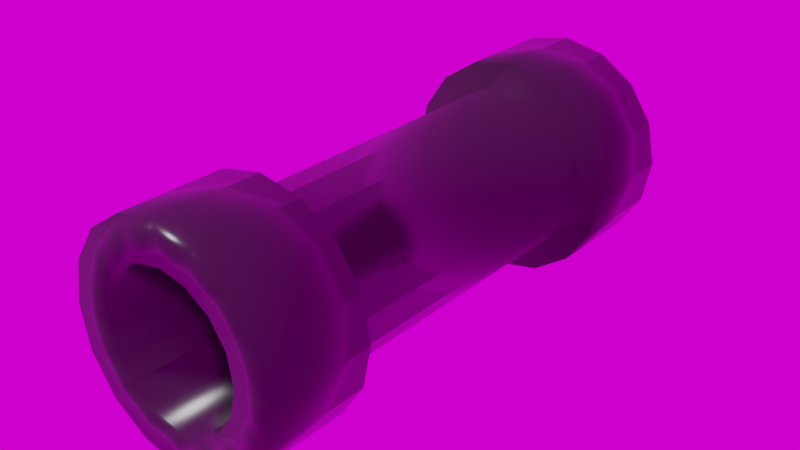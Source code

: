 # Source: Cannon_hitbox.blend  (saved by Blender 2.79.0; exported with 4.5.12 LTS)
import bpy
from mathutils import Matrix  # noqa: F401  (used for matrix-valued properties, if any)

bpy.ops.wm.read_factory_settings(use_empty=True)
scene = bpy.context.scene
scene.name = 'Scene'

# ---- collections
col_collection_1 = bpy.data.collections.new('Collection 1'); scene.collection.children.link(col_collection_1)

# ---- images (referenced by path relative to the original .blend; pixels are not part of the script)
import os
ASSET_DIR = os.environ.get("B2B_ASSET_DIR", "")  # directory of the original .blend (textures are referenced by path, not embedded)
HERE = os.path.dirname(os.path.abspath(__file__))  # packed textures are extracted next to this script under _unpacked/

def load_image(name, relpath, width, height, colorspace="sRGB"):
    """Load a texture the original file referenced (path relative to the .blend, or extracted next to this script)."""
    p = next((c for c in (os.path.join(HERE, relpath), os.path.join(ASSET_DIR, relpath)) if relpath and os.path.exists(c)), "")
    if p:
        img = bpy.data.images.load(p, check_existing=True)
        img.name = name
    else:  # same state as the original file: an image datablock whose file is absent (Cycles renders it pink)
        img = bpy.data.images.new(name, width, height)
        img.source = "FILE"
        img.filepath = "//" + (relpath or name)
    img.colorspace_settings.name = colorspace
    return img
img_texturescom_pano011_exr = load_image('TexturesCom_Pano011.exr', 'TexturesCom_Pano011.exr', 1024, 1024, 'Linear Rec.709')

# ---- materials (node trees are filled in below, after node groups)
mat_cannon_metal = bpy.data.materials.new('Cannon metal')
mat_cannon_metal.alpha_threshold = 0.0
mat_cannon_metal.roughness = 0.5

# ---- material node trees
mat_cannon_metal.use_nodes = True; mat_cannon_metal.node_tree.nodes.clear()
_N = mat_cannon_metal.node_tree.nodes; _L = mat_cannon_metal.node_tree.links
n0 = _N.new('ShaderNodeOutputMaterial'); n0.name = 'Material Output'; n0.location = (300, 300)
n1 = _N.new('ShaderNodeBsdfPrincipled'); n1.name = 'Principled BSDF'; n1.location = (10, 300)
n1.width = 150
n1.subsurface_method = 'BURLEY'
n1.inputs[0].default_value = (0.0272, 0.0272, 0.0272, 1.0)
n1.inputs[2].default_value = 0.2
n1.inputs[3].default_value = 1.45
n1.inputs[9].default_value = (1.0, 1.0, 1.0)
_L.new(n1.outputs[0], n0.inputs[0])
n0.is_active_output = True

# ---- world
world_world = bpy.data.worlds.new('World'); scene.world = world_world
world_world.use_nodes = True; world_world.node_tree.nodes.clear()
_N = world_world.node_tree.nodes; _L = world_world.node_tree.links
n0 = _N.new('ShaderNodeOutputWorld'); n0.name = 'World Output'; n0.location = (300, 300)
n1 = _N.new('ShaderNodeBackground'); n1.name = 'Background'; n1.location = (10, 300)
n2 = _N.new('ShaderNodeTexEnvironment'); n2.name = 'Environment Texture'; n2.location = (-180, 300)
n2.width = 140
n2.image = img_texturescom_pano011_exr
_L.new(n1.outputs[0], n0.inputs[0])
_L.new(n2.outputs[0], n1.inputs[0])
n0.is_active_output = True
world_world.color = (0.05088, 0.05088, 0.05088)
world_world.use_sun_shadow = False
world_world.sun_shadow_jitter_overblur = 0.0
world_world.cycles.sampling_method = 'MANUAL'

# ---- lights
light_sun = bpy.data.lights.new('Sun', 'SUN')
light_sun.transmission_factor = 0.0
light_sun.angle = 0.1993
light_sun.energy = 1.0
light_sun.shadow_buffer_clip_start = 0.5
light_sun.shadow_soft_size = 0.1
light_sun.shadow_cascade_max_distance = 1000.0

# ---- meshes
me_cylinder = bpy.data.meshes.new('Cylinder')
me_cylinder.from_pydata([(1.49e-08, 0.8385, 1.248), (0.3209, 0.7747, 1.248), (0.5929, 0.5929, 1.248), (0.7747, 0.3209, 1.248), (0.8385, 1.555e-07, 1.248), (0.7747, -0.3209, 1.248), (0.5929, -0.5929, 1.248), (0.3209, -0.7747, 1.248), (-2.533e-07, -0.8385, 1.248), (-0.3209, -0.7747, 1.248), (-0.5929, -0.5929, 1.248), (-0.7747, -0.3209, 1.248), (-0.8385, 9.239e-07, 1.248), (-0.7747, 0.3209, 1.248), (-0.5929, 0.5929, 1.248), (-0.3209, 0.7747, 1.248), (-0.2755, -0.6652, 2.017), (-1.932e-07, -0.72, 2.017), (0.2755, -0.6652, 2.017), (4.145e-08, 0.72, 2.017), (0.2755, 0.6652, 2.017), (0.5091, 0.5091, 2.017), (0.6652, 0.2755, 2.017), (0.72, 2.666e-07, 2.017), (0.6652, -0.2755, 2.017), (0.5091, -0.5091, 2.017), (-0.5091, -0.5091, 2.017), (-0.6652, -0.2755, 2.017), (-0.72, 9.09e-07, 2.017), (-0.6652, 0.2755, 2.017), (-0.5091, 0.5091, 2.017), (-0.2755, 0.6652, 2.017), (0.7902, 0.7902, 2.017), (-0.4277, -1.032, 2.017), (-0.4277, 1.032, 2.017), (0.4277, 1.032, 2.017), (-3.625e-07, -1.118, 2.017), (-0.7902, 0.7902, 2.017), (1.606e-09, 1.118, 2.017), (0.4277, -1.032, 2.017), (-1.032, 0.4277, 2.017), (0.7902, -0.7902, 2.017), (-1.118, 1.11e-06, 2.017), (-0.7902, -0.7902, 2.017), (1.032, 0.4277, 2.017), (-1.032, -0.4277, 2.017), (1.118, 1.149e-07, 2.017), (1.032, -0.4277, 2.017), (0.7902, 0.7902, 1.248), (-0.4277, -1.032, 1.248), (-0.4277, 1.032, 1.248), (0.4277, 1.032, 1.248), (-3.625e-07, -1.118, 1.248), (-0.7902, 0.7902, 1.248), (1.606e-09, 1.118, 1.248), (0.4277, -1.032, 1.248), (-1.032, 0.4277, 1.248), (0.7902, -0.7902, 1.248), (-1.118, 1.188e-06, 1.248), (-0.7902, -0.7902, 1.248), (1.032, 0.4277, 1.248), (-1.032, -0.4277, 1.248), (1.118, 1.932e-07, 1.248), (1.032, -0.4277, 1.248), (1.49e-08, 0.8385, -1.248), (0.3209, 0.7747, -1.248), (0.5929, 0.5929, -1.248), (0.7747, 0.3209, -1.248), (0.8385, 1.555e-07, -1.248), (0.7747, -0.3209, -1.248), (0.5929, -0.5929, -1.248), (0.3209, -0.7747, -1.248), (-2.533e-07, -0.8385, -1.248), (-0.3209, -0.7747, -1.248), (-0.5929, -0.5929, -1.248), (-0.7747, -0.3209, -1.248), (-0.8385, 9.239e-07, -1.248), (-0.7747, 0.3209, -1.248), (-0.5929, 0.5929, -1.248), (-0.3209, 0.7747, -1.248), (-0.2755, -0.6652, -2.017), (-1.932e-07, -0.72, -2.017), (0.2755, -0.6652, -2.017), (4.145e-08, 0.72, -2.017), (0.2755, 0.6652, -2.017), (0.5091, 0.5091, -2.017), (0.6652, 0.2755, -2.017), (0.72, 2.666e-07, -2.017), (0.6652, -0.2755, -2.017), (0.5091, -0.5091, -2.017), (-0.5091, -0.5091, -2.017), (-0.6652, -0.2755, -2.017), (-0.72, 9.09e-07, -2.017), (-0.6652, 0.2755, -2.017), (-0.5091, 0.5091, -2.017), (-0.2755, 0.6652, -2.017), (0.7902, 0.7902, -2.017), (-0.4277, -1.032, -2.017), (-0.4277, 1.032, -2.017), (0.4277, 1.032, -2.017), (-3.625e-07, -1.118, -2.017), (-0.7902, 0.7902, -2.017), (1.606e-09, 1.118, -2.017), (0.4277, -1.032, -2.017), (-1.032, 0.4277, -2.017), (0.7902, -0.7902, -2.017), (-1.118, 1.11e-06, -2.017), (-0.7902, -0.7902, -2.017), (1.032, 0.4277, -2.017), (-1.032, -0.4277, -2.017), (1.118, 1.149e-07, -2.017), (1.032, -0.4277, -2.017), (0.7902, 0.7902, -1.248), (-0.4277, -1.032, -1.248), (-0.4277, 1.032, -1.248), (0.4277, 1.032, -1.248), (-3.625e-07, -1.118, -1.248), (-0.7902, 0.7902, -1.248), (1.606e-09, 1.118, -1.248), (0.4277, -1.032, -1.248), (-1.032, 0.4277, -1.248), (0.7902, -0.7902, -1.248), (-1.118, 1.188e-06, -1.248), (-0.7902, -0.7902, -1.248), (1.032, 0.4277, -1.248), (-1.032, -0.4277, -1.248), (1.118, 1.932e-07, -1.248), (1.032, -0.4277, -1.248)], [], [(79, 15, 0, 64), (76, 12, 13, 77), (69, 5, 6, 70), (68, 4, 5, 69), (75, 11, 12, 76), (67, 3, 4, 68), (74, 10, 11, 75), (66, 2, 3, 67), (73, 9, 10, 74), (65, 1, 2, 66), (72, 8, 9, 73), (78, 14, 15, 79), (71, 7, 8, 72), (77, 13, 14, 78), (70, 6, 7, 71), (64, 0, 1, 65), (5, 63, 57, 6), (4, 62, 63, 5), (3, 60, 62, 4), (2, 48, 60, 3), (24, 25, 41, 47), (23, 24, 47, 46), (1, 51, 48, 2), (0, 54, 51, 1), (15, 50, 54, 0), (14, 53, 50, 15), (13, 56, 53, 14), (12, 58, 56, 13), (11, 61, 58, 12), (10, 59, 61, 11), (9, 49, 59, 10), (8, 52, 49, 9), (7, 55, 52, 8), (6, 57, 55, 7), (22, 23, 46, 44), (21, 22, 44, 32), (20, 21, 32, 35), (19, 20, 35, 38), (31, 19, 38, 34), (30, 31, 34, 37), (29, 30, 37, 40), (28, 29, 40, 42), (27, 28, 42, 45), (26, 27, 45, 43), (16, 26, 43, 33), (17, 16, 33, 36), (18, 17, 36, 39), (25, 18, 39, 41), (39, 55, 57, 41), (42, 58, 61, 45), (37, 53, 56, 40), (46, 62, 60, 44), (36, 52, 55, 39), (41, 57, 63, 47), (45, 61, 59, 43), (35, 51, 54, 38), (44, 60, 48, 32), (34, 50, 53, 37), (33, 49, 52, 36), (43, 59, 49, 33), (32, 48, 51, 35), (38, 54, 50, 34), (40, 56, 58, 42), (47, 63, 62, 46), (29, 28, 92, 93), (28, 27, 91, 92), (27, 26, 90, 91), (26, 16, 80, 90), (16, 17, 81, 80), (69, 70, 121, 127), (68, 69, 127, 126), (17, 18, 82, 81), (67, 68, 126, 124), (18, 25, 89, 82), (30, 29, 93, 94), (19, 31, 95, 83), (31, 30, 94, 95), (21, 20, 84, 85), (66, 67, 124, 112), (22, 21, 85, 86), (20, 19, 83, 84), (23, 22, 86, 87), (24, 23, 87, 88), (25, 24, 88, 89), (88, 111, 105, 89), (87, 110, 111, 88), (65, 66, 112, 115), (64, 65, 115, 118), (79, 64, 118, 114), (78, 79, 114, 117), (77, 78, 117, 120), (76, 77, 120, 122), (75, 76, 122, 125), (74, 75, 125, 123), (73, 74, 123, 113), (72, 73, 113, 116), (71, 72, 116, 119), (70, 71, 119, 121), (86, 108, 110, 87), (85, 96, 108, 86), (84, 99, 96, 85), (83, 102, 99, 84), (95, 98, 102, 83), (94, 101, 98, 95), (93, 104, 101, 94), (92, 106, 104, 93), (91, 109, 106, 92), (90, 107, 109, 91), (80, 97, 107, 90), (81, 100, 97, 80), (82, 103, 100, 81), (89, 105, 103, 82), (103, 105, 121, 119), (106, 109, 125, 122), (101, 104, 120, 117), (110, 108, 124, 126), (100, 103, 119, 116), (105, 111, 127, 121), (109, 107, 123, 125), (99, 102, 118, 115), (108, 96, 112, 124), (98, 101, 117, 114), (97, 100, 116, 113), (107, 97, 113, 123), (96, 99, 115, 112), (102, 98, 114, 118), (104, 106, 122, 120), (111, 110, 126, 127)])
me_cylinder.polygons.foreach_set('use_smooth', [True] * 128)
me_cylinder.materials.append(mat_cannon_metal)
me_cylinder.use_remesh_preserve_volume = False
me_cylinder.use_remesh_preserve_attributes = False
me_cylinder.use_mirror_vertex_groups = False
me_cylinder.update()

# ---- objects
ob_cylinder = bpy.data.objects.new('Cylinder', me_cylinder)
ob_sun = bpy.data.objects.new('Sun', light_sun)

# ---- transforms, parenting, visibility, modifiers, constraints
ob_cylinder.location = (0.0, 0.0, 0.0)
ob_cylinder.rotation_euler = (1.571, -0.0, 0.0)
ob_cylinder.scale = (0.7417, 0.7417, 1.0)
ob_cylinder.lineart.crease_threshold = 0.0
ob_sun.location = (-2.747, -3.0, 3.648)
ob_sun.rotation_euler = (0.7066, -0.3809, -0.3073)
ob_sun.lineart.crease_threshold = 0.0

# ---- collection membership
col_collection_1.objects.link(ob_cylinder)
col_collection_1.objects.link(ob_sun)

# ---- scene / render settings (as saved in the file)
scene.frame_start = 1; scene.frame_end = 250; scene.frame_set(3)
scene.render.engine = 'CYCLES'
scene.render.dither_intensity = 0.0
scene.cycles.use_denoising = False
scene.cycles.samples = 576
scene.cycles.sampling_pattern = 'TABULATED_SOBOL'
scene.cycles.use_adaptive_sampling = False
scene.cycles.use_light_tree = False
scene.cycles.blur_glossy = 0.0
scene.cycles.sample_clamp_indirect = 0.0
scene.view_settings.view_transform = 'Filmic'
bpy.context.view_layer.update()

# ---- added for rendering (the .blend has no active camera): camera
cam_auto = bpy.data.cameras.new('AutoCamera')
cam_auto.lens = 50.0
cam_auto.sensor_width = 36.0
cam_auto.clip_end = 1000.0
ob_auto_camera = bpy.data.objects.new('AutoCamera', cam_auto)
scene.collection.objects.link(ob_auto_camera)
ob_auto_camera.location = (4.31697, -5.18037, 3.45358)
ob_auto_camera.rotation_euler = (1.09748, -7.21219e-08, 0.694738)
scene.camera = ob_auto_camera
bpy.context.view_layer.update()
